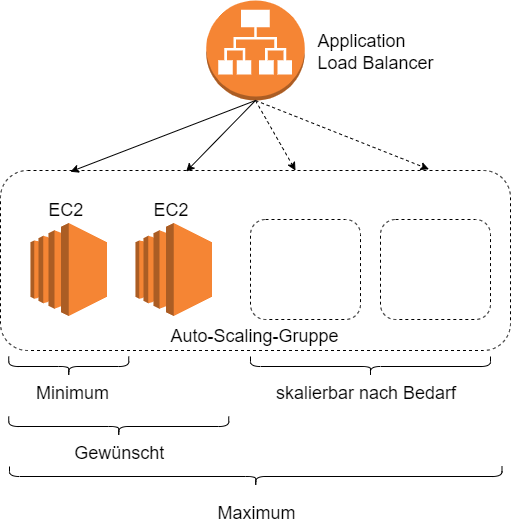

The diagram above was exported from draw.io. Its source (the exported page's mxGraphModel, read from the mxfile embedded in the PNG):
<mxGraphModel dx="724" dy="795" grid="1" gridSize="10" guides="1" tooltips="1" connect="1" arrows="1" fold="1" page="1" pageScale="1" pageWidth="827" pageHeight="1169" math="0" shadow="0">
  <root>
    <mxCell id="xN-kNp0PpqAH17iBj4aK-0" />
    <mxCell id="xN-kNp0PpqAH17iBj4aK-1" parent="xN-kNp0PpqAH17iBj4aK-0" />
    <mxCell id="xN-kNp0PpqAH17iBj4aK-2" value="" style="rounded=1;whiteSpace=wrap;html=1;dashed=1;fontColor=#FF0000;" vertex="1" parent="xN-kNp0PpqAH17iBj4aK-1">
      <mxGeometry x="240" y="250" width="510" height="180" as="geometry" />
    </mxCell>
    <mxCell id="gBNG3Hi_bCBgRSC14Z_f-0" value="" style="outlineConnect=0;dashed=0;verticalLabelPosition=bottom;verticalAlign=top;align=center;html=1;shape=mxgraph.aws3.ec2;fillColor=#F58534;gradientColor=none;" vertex="1" parent="xN-kNp0PpqAH17iBj4aK-1">
      <mxGeometry x="270" y="302.5" width="76.5" height="93" as="geometry" />
    </mxCell>
    <mxCell id="gBNG3Hi_bCBgRSC14Z_f-1" value="" style="rounded=1;whiteSpace=wrap;html=1;dashed=1;fontColor=#FF0000;" vertex="1" parent="xN-kNp0PpqAH17iBj4aK-1">
      <mxGeometry x="620" y="299" width="110" height="100" as="geometry" />
    </mxCell>
    <mxCell id="gBNG3Hi_bCBgRSC14Z_f-2" value="" style="outlineConnect=0;dashed=0;verticalLabelPosition=bottom;verticalAlign=top;align=center;html=1;shape=mxgraph.aws3.ec2;fillColor=#F58534;gradientColor=none;" vertex="1" parent="xN-kNp0PpqAH17iBj4aK-1">
      <mxGeometry x="375" y="302.5" width="76.5" height="93" as="geometry" />
    </mxCell>
    <mxCell id="gBNG3Hi_bCBgRSC14Z_f-3" value="" style="rounded=1;whiteSpace=wrap;html=1;dashed=1;fontColor=#FF0000;" vertex="1" parent="xN-kNp0PpqAH17iBj4aK-1">
      <mxGeometry x="490" y="299" width="110" height="100" as="geometry" />
    </mxCell>
    <mxCell id="gBNG3Hi_bCBgRSC14Z_f-4" value="Minimum " style="text;strokeColor=none;fillColor=none;align=left;verticalAlign=middle;spacingLeft=4;spacingRight=4;overflow=hidden;points=[[0,0.5],[1,0.5]];portConstraint=eastwest;rotatable=0;dashed=1;fontColor=#000000;strokeWidth=1;fontSize=18;" vertex="1" parent="xN-kNp0PpqAH17iBj4aK-1">
      <mxGeometry x="270" y="456" width="100" height="30" as="geometry" />
    </mxCell>
    <mxCell id="gBNG3Hi_bCBgRSC14Z_f-5" value="Maximum " style="text;strokeColor=none;fillColor=none;align=left;verticalAlign=middle;spacingLeft=4;spacingRight=4;overflow=hidden;points=[[0,0.5],[1,0.5]];portConstraint=eastwest;rotatable=0;dashed=1;fontColor=#000000;strokeWidth=1;fontSize=18;" vertex="1" parent="xN-kNp0PpqAH17iBj4aK-1">
      <mxGeometry x="451.5" y="576" width="100" height="30" as="geometry" />
    </mxCell>
    <mxCell id="gBNG3Hi_bCBgRSC14Z_f-6" value="Gewünscht " style="text;strokeColor=none;fillColor=none;align=left;verticalAlign=middle;spacingLeft=4;spacingRight=4;overflow=hidden;points=[[0,0.5],[1,0.5]];portConstraint=eastwest;rotatable=0;dashed=1;fontColor=#000000;strokeWidth=1;fontSize=18;" vertex="1" parent="xN-kNp0PpqAH17iBj4aK-1">
      <mxGeometry x="308.25" y="516" width="100" height="30" as="geometry" />
    </mxCell>
    <mxCell id="gBNG3Hi_bCBgRSC14Z_f-7" value="skalierbar nach Bedarf" style="text;strokeColor=none;fillColor=none;align=left;verticalAlign=middle;spacingLeft=4;spacingRight=4;overflow=hidden;points=[[0,0.5],[1,0.5]];portConstraint=eastwest;rotatable=0;dashed=1;fontColor=#000000;strokeWidth=1;fontSize=18;" vertex="1" parent="xN-kNp0PpqAH17iBj4aK-1">
      <mxGeometry x="510" y="456" width="200" height="30" as="geometry" />
    </mxCell>
    <mxCell id="gBNG3Hi_bCBgRSC14Z_f-8" value="" style="shape=curlyBracket;whiteSpace=wrap;html=1;rounded=1;flipH=1;fontSize=18;fontColor=#000000;strokeWidth=1;rotation=90;" vertex="1" parent="xN-kNp0PpqAH17iBj4aK-1">
      <mxGeometry x="298.25" y="386" width="20" height="120" as="geometry" />
    </mxCell>
    <mxCell id="gBNG3Hi_bCBgRSC14Z_f-9" value="" style="shape=curlyBracket;whiteSpace=wrap;html=1;rounded=1;flipH=1;fontSize=18;fontColor=#000000;strokeWidth=1;rotation=90;" vertex="1" parent="xN-kNp0PpqAH17iBj4aK-1">
      <mxGeometry x="348.25" y="396" width="20" height="220" as="geometry" />
    </mxCell>
    <mxCell id="gBNG3Hi_bCBgRSC14Z_f-10" value="" style="shape=curlyBracket;whiteSpace=wrap;html=1;rounded=1;flipH=1;fontSize=18;fontColor=#000000;strokeWidth=1;rotation=90;" vertex="1" parent="xN-kNp0PpqAH17iBj4aK-1">
      <mxGeometry x="600" y="326" width="20" height="240" as="geometry" />
    </mxCell>
    <mxCell id="gBNG3Hi_bCBgRSC14Z_f-12" value="" style="shape=curlyBracket;whiteSpace=wrap;html=1;rounded=1;flipH=1;fontSize=18;fontColor=#000000;strokeWidth=1;rotation=90;" vertex="1" parent="xN-kNp0PpqAH17iBj4aK-1">
      <mxGeometry x="485.25" y="309.75" width="20" height="492.5" as="geometry" />
    </mxCell>
    <mxCell id="gBNG3Hi_bCBgRSC14Z_f-13" value="" style="outlineConnect=0;dashed=0;verticalLabelPosition=bottom;verticalAlign=top;align=center;html=1;shape=mxgraph.aws3.application_load_balancer;fillColor=#F58534;gradientColor=none;fontSize=18;fontColor=#000000;strokeWidth=1;" vertex="1" parent="xN-kNp0PpqAH17iBj4aK-1">
      <mxGeometry x="445.75" y="80" width="98.5" height="100" as="geometry" />
    </mxCell>
    <mxCell id="gBNG3Hi_bCBgRSC14Z_f-14" value="" style="endArrow=classic;html=1;rounded=0;fontSize=18;fontColor=#000000;entryX=0.137;entryY=0.007;entryDx=0;entryDy=0;entryPerimeter=0;exitX=0.5;exitY=1;exitDx=0;exitDy=0;exitPerimeter=0;" edge="1" parent="xN-kNp0PpqAH17iBj4aK-1" source="gBNG3Hi_bCBgRSC14Z_f-13" target="xN-kNp0PpqAH17iBj4aK-2">
      <mxGeometry width="50" height="50" relative="1" as="geometry">
        <mxPoint x="470" y="220" as="sourcePoint" />
        <mxPoint x="520" y="170" as="targetPoint" />
      </mxGeometry>
    </mxCell>
    <mxCell id="gBNG3Hi_bCBgRSC14Z_f-15" value="" style="endArrow=classic;html=1;rounded=0;fontSize=18;fontColor=#000000;entryX=0.364;entryY=0.006;entryDx=0;entryDy=0;entryPerimeter=0;exitX=0.5;exitY=1;exitDx=0;exitDy=0;exitPerimeter=0;" edge="1" parent="xN-kNp0PpqAH17iBj4aK-1" source="gBNG3Hi_bCBgRSC14Z_f-13" target="xN-kNp0PpqAH17iBj4aK-2">
      <mxGeometry width="50" height="50" relative="1" as="geometry">
        <mxPoint x="574.94" y="179.02" as="sourcePoint" />
        <mxPoint x="415.56" y="279" as="targetPoint" />
      </mxGeometry>
    </mxCell>
    <mxCell id="gBNG3Hi_bCBgRSC14Z_f-16" value="" style="endArrow=classic;html=1;rounded=0;fontSize=18;fontColor=#000000;entryX=0.137;entryY=0.007;entryDx=0;entryDy=0;entryPerimeter=0;dashed=1;exitX=0.5;exitY=1;exitDx=0;exitDy=0;exitPerimeter=0;" edge="1" parent="xN-kNp0PpqAH17iBj4aK-1" source="gBNG3Hi_bCBgRSC14Z_f-13">
      <mxGeometry width="50" height="50" relative="1" as="geometry">
        <mxPoint x="490" y="151" as="sourcePoint" />
        <mxPoint x="535" y="250" as="targetPoint" />
      </mxGeometry>
    </mxCell>
    <mxCell id="gBNG3Hi_bCBgRSC14Z_f-17" value="" style="endArrow=classic;html=1;rounded=0;fontSize=18;fontColor=#000000;entryX=0.84;entryY=-0.007;entryDx=0;entryDy=0;entryPerimeter=0;dashed=1;" edge="1" parent="xN-kNp0PpqAH17iBj4aK-1" target="xN-kNp0PpqAH17iBj4aK-2">
      <mxGeometry width="50" height="50" relative="1" as="geometry">
        <mxPoint x="495" y="180" as="sourcePoint" />
        <mxPoint x="665" y="279" as="targetPoint" />
      </mxGeometry>
    </mxCell>
    <mxCell id="gBNG3Hi_bCBgRSC14Z_f-18" value="Application&#10;Load Balancer" style="text;strokeColor=none;fillColor=none;align=left;verticalAlign=middle;spacingLeft=4;spacingRight=4;overflow=hidden;points=[[0,0.5],[1,0.5]];portConstraint=eastwest;rotatable=0;dashed=1;fontColor=#000000;strokeWidth=1;fontSize=18;" vertex="1" parent="xN-kNp0PpqAH17iBj4aK-1">
      <mxGeometry x="551.5" y="100" width="128.5" height="60" as="geometry" />
    </mxCell>
    <mxCell id="gBNG3Hi_bCBgRSC14Z_f-19" value="Auto-Scaling-Gruppe" style="text;strokeColor=none;fillColor=none;align=left;verticalAlign=middle;spacingLeft=4;spacingRight=4;overflow=hidden;points=[[0,0.5],[1,0.5]];portConstraint=eastwest;rotatable=0;dashed=1;fontColor=#000000;strokeWidth=1;fontSize=18;" vertex="1" parent="xN-kNp0PpqAH17iBj4aK-1">
      <mxGeometry x="404.5" y="399" width="190" height="30" as="geometry" />
    </mxCell>
    <mxCell id="gBNG3Hi_bCBgRSC14Z_f-20" value="EC2" style="text;strokeColor=none;fillColor=none;align=left;verticalAlign=middle;spacingLeft=4;spacingRight=4;overflow=hidden;points=[[0,0.5],[1,0.5]];portConstraint=eastwest;rotatable=0;dashed=1;fontColor=#000000;strokeWidth=1;fontSize=18;" vertex="1" parent="xN-kNp0PpqAH17iBj4aK-1">
      <mxGeometry x="387.38" y="272.5" width="51.75" height="30" as="geometry" />
    </mxCell>
    <mxCell id="gBNG3Hi_bCBgRSC14Z_f-21" value="EC2" style="text;strokeColor=none;fillColor=none;align=left;verticalAlign=middle;spacingLeft=4;spacingRight=4;overflow=hidden;points=[[0,0.5],[1,0.5]];portConstraint=eastwest;rotatable=0;dashed=1;fontColor=#000000;strokeWidth=1;fontSize=18;" vertex="1" parent="xN-kNp0PpqAH17iBj4aK-1">
      <mxGeometry x="282.37" y="272.5" width="51.75" height="30" as="geometry" />
    </mxCell>
  </root>
</mxGraphModel>